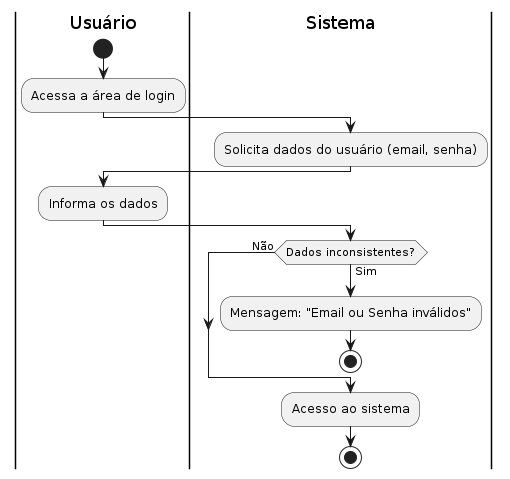

The diagram above was rendered by PlantUML. Its source (embedded in the PNG):
@startuml

|Usuário|
start
:Acessa a área de login;

|Sistema|
:Solicita dados do usuário (email, senha);

|Usuário|
:Informa os dados;

|Sistema|
while (Dados inconsistentes?) is (Sim)
    :Mensagem: "Email ou Senha inválidos";
    stop
    
endwhile (Não)

|Sistema|
:Acesso ao sistema;
stop

@enduml